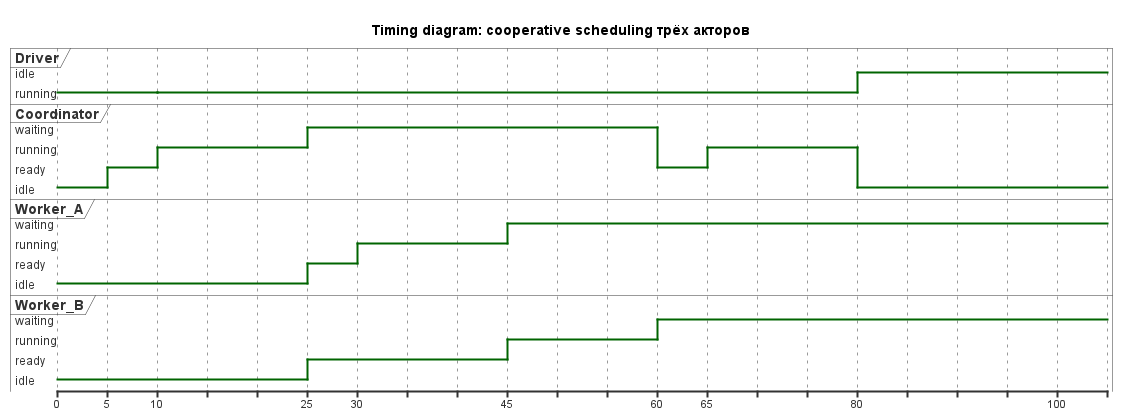

The diagram above was rendered by PlantUML. Its source (embedded in the PNG):
@startuml
title Timing diagram: cooperative scheduling трёх акторов

skinparam shadowing false

robust "Driver" as D
robust "Coordinator" as C
robust "Worker_A" as A
robust "Worker_B" as B

@0
D is running
C is idle
A is idle
B is idle

@5
C is ready

@10
D is running
C is running
note top of C : step(): fan-out\nBuildSubtreeRequest

@25
C is waiting
A is ready
B is ready

@30
A is running
note top of A : step(): build subtree

@45
A is waiting
B is running
note top of B : step(): build subtree

@60
B is waiting
C is ready

@65
C is running
note top of C : step(): SubtreeCompleted x2

@80
C is idle
D is idle

@100

@enduml